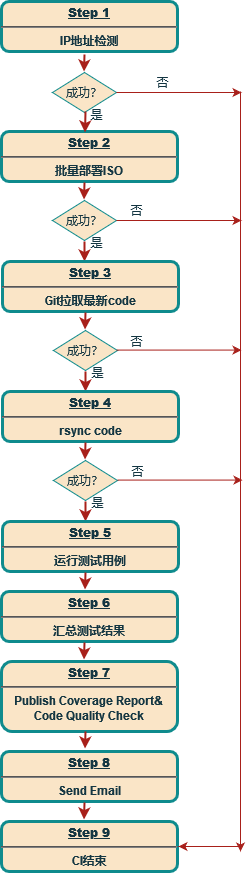

The diagram above was exported from draw.io. Its source (the exported page's mxGraphModel, read from the mxfile embedded in the PNG):
<mxGraphModel dx="1185" dy="620" grid="1" gridSize="10" guides="1" tooltips="1" connect="1" arrows="1" fold="1" page="1" pageScale="1" pageWidth="826" pageHeight="1169" background="#FFFFFF" math="0" shadow="0">
  <root>
    <mxCell id="0" />
    <mxCell id="1" parent="0" />
    <mxCell id="0qHa21aMwRIXv2jssZpm-96" value="&lt;p style=&quot;margin: 0px ; margin-top: 4px ; text-align: center ; text-decoration: underline&quot;&gt;&lt;strong&gt;Step 1&lt;br&gt;&lt;/strong&gt;&lt;/p&gt;&lt;hr&gt;IP地址检测" style="verticalAlign=middle;align=center;overflow=fill;fontSize=12;fontFamily=Helvetica;html=1;rounded=1;fontStyle=1;strokeWidth=3;fillColor=#FAE5C7;strokeColor=#0F8B8D;fontColor=#143642;" vertex="1" parent="1">
      <mxGeometry x="160" y="40" width="176" height="50" as="geometry" />
    </mxCell>
    <mxCell id="0qHa21aMwRIXv2jssZpm-97" value="&lt;p style=&quot;margin: 0px ; margin-top: 4px ; text-align: center ; text-decoration: underline&quot;&gt;&lt;strong&gt;Step 2&lt;br&gt;&lt;/strong&gt;&lt;/p&gt;&lt;hr&gt;批量部署ISO" style="verticalAlign=middle;align=center;overflow=fill;fontSize=12;fontFamily=Helvetica;html=1;rounded=1;fontStyle=1;strokeWidth=3;fillColor=#FAE5C7;strokeColor=#0F8B8D;fontColor=#143642;" vertex="1" parent="1">
      <mxGeometry x="160" y="170" width="176" height="50" as="geometry" />
    </mxCell>
    <mxCell id="0qHa21aMwRIXv2jssZpm-98" value="成功？" style="rhombus;whiteSpace=wrap;html=1;fontColor=#143642;strokeColor=#0F8B8D;fillColor=#FAE5C7;" vertex="1" parent="1">
      <mxGeometry x="211" y="111" width="64" height="40" as="geometry" />
    </mxCell>
    <mxCell id="0qHa21aMwRIXv2jssZpm-99" value="" style="edgeStyle=elbowEdgeStyle;elbow=horizontal;strokeColor=#A8201A;strokeWidth=2;labelBackgroundColor=#DAD2D8;fontColor=#143642;" edge="1" parent="1">
      <mxGeometry width="100" height="100" relative="1" as="geometry">
        <mxPoint x="243" y="93" as="sourcePoint" />
        <mxPoint x="243" y="110" as="targetPoint" />
        <Array as="points">
          <mxPoint x="242.5" y="129" />
        </Array>
      </mxGeometry>
    </mxCell>
    <mxCell id="0qHa21aMwRIXv2jssZpm-102" value="" style="edgeStyle=elbowEdgeStyle;elbow=horizontal;strokeColor=#A8201A;strokeWidth=2;labelBackgroundColor=#DAD2D8;fontColor=#143642;" edge="1" parent="1">
      <mxGeometry width="100" height="100" relative="1" as="geometry">
        <mxPoint x="244" y="150" as="sourcePoint" />
        <mxPoint x="244" y="171" as="targetPoint" />
        <Array as="points">
          <mxPoint x="243.5" y="190" />
        </Array>
      </mxGeometry>
    </mxCell>
    <mxCell id="0qHa21aMwRIXv2jssZpm-103" value="是" style="text;html=1;resizable=0;autosize=1;align=center;verticalAlign=middle;points=[];fillColor=none;strokeColor=none;rounded=0;fontColor=#143642;" vertex="1" parent="1">
      <mxGeometry x="240" y="143" width="30" height="20" as="geometry" />
    </mxCell>
    <mxCell id="0qHa21aMwRIXv2jssZpm-104" value="成功？" style="rhombus;whiteSpace=wrap;html=1;fontColor=#143642;strokeColor=#0F8B8D;fillColor=#FAE5C7;" vertex="1" parent="1">
      <mxGeometry x="211" y="239" width="64" height="40" as="geometry" />
    </mxCell>
    <mxCell id="0qHa21aMwRIXv2jssZpm-105" value="" style="edgeStyle=elbowEdgeStyle;elbow=horizontal;strokeColor=#A8201A;strokeWidth=2;labelBackgroundColor=#DAD2D8;fontColor=#143642;" edge="1" parent="1">
      <mxGeometry width="100" height="100" relative="1" as="geometry">
        <mxPoint x="243" y="221" as="sourcePoint" />
        <mxPoint x="243" y="238" as="targetPoint" />
        <Array as="points">
          <mxPoint x="242.5" y="257" />
        </Array>
      </mxGeometry>
    </mxCell>
    <mxCell id="0qHa21aMwRIXv2jssZpm-106" value="是" style="text;html=1;resizable=0;autosize=1;align=center;verticalAlign=middle;points=[];fillColor=none;strokeColor=none;rounded=0;fontColor=#143642;" vertex="1" parent="1">
      <mxGeometry x="240" y="271" width="30" height="20" as="geometry" />
    </mxCell>
    <mxCell id="0qHa21aMwRIXv2jssZpm-107" value="" style="edgeStyle=elbowEdgeStyle;elbow=horizontal;strokeColor=#A8201A;strokeWidth=2;labelBackgroundColor=#DAD2D8;fontColor=#143642;exitX=-0.067;exitY=0.45;exitDx=0;exitDy=0;exitPerimeter=0;" edge="1" parent="1">
      <mxGeometry width="100" height="100" relative="1" as="geometry">
        <mxPoint x="242.99" y="280" as="sourcePoint" />
        <mxPoint x="243" y="300" as="targetPoint" />
        <Array as="points">
          <mxPoint x="243" y="310" />
          <mxPoint x="243" y="300" />
        </Array>
      </mxGeometry>
    </mxCell>
    <mxCell id="0qHa21aMwRIXv2jssZpm-108" value="&lt;p style=&quot;margin: 0px ; margin-top: 4px ; text-align: center ; text-decoration: underline&quot;&gt;&lt;strong&gt;Step 3&lt;br&gt;&lt;/strong&gt;&lt;/p&gt;&lt;hr&gt;Git拉取最新code" style="verticalAlign=middle;align=center;overflow=fill;fontSize=12;fontFamily=Helvetica;html=1;rounded=1;fontStyle=1;strokeWidth=3;fillColor=#FAE5C7;strokeColor=#0F8B8D;fontColor=#143642;" vertex="1" parent="1">
      <mxGeometry x="161" y="300" width="176" height="50" as="geometry" />
    </mxCell>
    <mxCell id="0qHa21aMwRIXv2jssZpm-109" value="成功？" style="rhombus;whiteSpace=wrap;html=1;fontColor=#143642;strokeColor=#0F8B8D;fillColor=#FAE5C7;" vertex="1" parent="1">
      <mxGeometry x="212" y="369" width="64" height="40" as="geometry" />
    </mxCell>
    <mxCell id="0qHa21aMwRIXv2jssZpm-110" value="" style="edgeStyle=elbowEdgeStyle;elbow=horizontal;strokeColor=#A8201A;strokeWidth=2;labelBackgroundColor=#DAD2D8;fontColor=#143642;" edge="1" parent="1">
      <mxGeometry width="100" height="100" relative="1" as="geometry">
        <mxPoint x="244" y="351" as="sourcePoint" />
        <mxPoint x="244" y="368" as="targetPoint" />
        <Array as="points">
          <mxPoint x="243.5" y="387" />
        </Array>
      </mxGeometry>
    </mxCell>
    <mxCell id="0qHa21aMwRIXv2jssZpm-111" value="是" style="text;html=1;resizable=0;autosize=1;align=center;verticalAlign=middle;points=[];fillColor=none;strokeColor=none;rounded=0;fontColor=#143642;" vertex="1" parent="1">
      <mxGeometry x="241" y="401" width="30" height="20" as="geometry" />
    </mxCell>
    <mxCell id="0qHa21aMwRIXv2jssZpm-112" value="" style="edgeStyle=elbowEdgeStyle;elbow=horizontal;strokeColor=#A8201A;strokeWidth=2;labelBackgroundColor=#DAD2D8;fontColor=#143642;exitX=-0.067;exitY=0.45;exitDx=0;exitDy=0;exitPerimeter=0;" edge="1" parent="1">
      <mxGeometry width="100" height="100" relative="1" as="geometry">
        <mxPoint x="243.99" y="410" as="sourcePoint" />
        <mxPoint x="244" y="430" as="targetPoint" />
        <Array as="points">
          <mxPoint x="244" y="440" />
          <mxPoint x="244" y="430" />
        </Array>
      </mxGeometry>
    </mxCell>
    <mxCell id="0qHa21aMwRIXv2jssZpm-113" value="&lt;p style=&quot;margin: 0px ; margin-top: 4px ; text-align: center ; text-decoration: underline&quot;&gt;&lt;strong&gt;Step 4&lt;br&gt;&lt;/strong&gt;&lt;/p&gt;&lt;hr&gt;rsync code" style="verticalAlign=middle;align=center;overflow=fill;fontSize=12;fontFamily=Helvetica;html=1;rounded=1;fontStyle=1;strokeWidth=3;fillColor=#FAE5C7;strokeColor=#0F8B8D;fontColor=#143642;" vertex="1" parent="1">
      <mxGeometry x="161" y="430" width="176" height="50" as="geometry" />
    </mxCell>
    <mxCell id="0qHa21aMwRIXv2jssZpm-114" value="成功？" style="rhombus;whiteSpace=wrap;html=1;fontColor=#143642;strokeColor=#0F8B8D;fillColor=#FAE5C7;" vertex="1" parent="1">
      <mxGeometry x="212" y="499" width="64" height="40" as="geometry" />
    </mxCell>
    <mxCell id="0qHa21aMwRIXv2jssZpm-115" value="" style="edgeStyle=elbowEdgeStyle;elbow=horizontal;strokeColor=#A8201A;strokeWidth=2;labelBackgroundColor=#DAD2D8;fontColor=#143642;" edge="1" parent="1">
      <mxGeometry width="100" height="100" relative="1" as="geometry">
        <mxPoint x="244" y="481" as="sourcePoint" />
        <mxPoint x="244" y="498" as="targetPoint" />
        <Array as="points">
          <mxPoint x="243.5" y="517" />
        </Array>
      </mxGeometry>
    </mxCell>
    <mxCell id="0qHa21aMwRIXv2jssZpm-116" value="是" style="text;html=1;resizable=0;autosize=1;align=center;verticalAlign=middle;points=[];fillColor=none;strokeColor=none;rounded=0;fontColor=#143642;" vertex="1" parent="1">
      <mxGeometry x="241" y="531" width="30" height="20" as="geometry" />
    </mxCell>
    <mxCell id="0qHa21aMwRIXv2jssZpm-117" value="" style="edgeStyle=elbowEdgeStyle;elbow=horizontal;strokeColor=#A8201A;strokeWidth=2;labelBackgroundColor=#DAD2D8;fontColor=#143642;exitX=-0.067;exitY=0.45;exitDx=0;exitDy=0;exitPerimeter=0;" edge="1" parent="1">
      <mxGeometry width="100" height="100" relative="1" as="geometry">
        <mxPoint x="243.99" y="540" as="sourcePoint" />
        <mxPoint x="244" y="560" as="targetPoint" />
        <Array as="points">
          <mxPoint x="244" y="570" />
          <mxPoint x="244" y="560" />
        </Array>
      </mxGeometry>
    </mxCell>
    <mxCell id="0qHa21aMwRIXv2jssZpm-118" value="&lt;p style=&quot;margin: 0px ; margin-top: 4px ; text-align: center ; text-decoration: underline&quot;&gt;&lt;strong&gt;Step 5&lt;br&gt;&lt;/strong&gt;&lt;/p&gt;&lt;hr&gt;运行测试用例" style="verticalAlign=middle;align=center;overflow=fill;fontSize=12;fontFamily=Helvetica;html=1;rounded=1;fontStyle=1;strokeWidth=3;fillColor=#FAE5C7;strokeColor=#0F8B8D;fontColor=#143642;" vertex="1" parent="1">
      <mxGeometry x="161" y="560" width="176" height="50" as="geometry" />
    </mxCell>
    <mxCell id="0qHa21aMwRIXv2jssZpm-120" value="" style="edgeStyle=elbowEdgeStyle;elbow=horizontal;strokeColor=#A8201A;strokeWidth=2;labelBackgroundColor=#DAD2D8;fontColor=#143642;" edge="1" parent="1">
      <mxGeometry width="100" height="100" relative="1" as="geometry">
        <mxPoint x="244" y="611" as="sourcePoint" />
        <mxPoint x="244" y="628" as="targetPoint" />
        <Array as="points">
          <mxPoint x="243.5" y="647" />
        </Array>
      </mxGeometry>
    </mxCell>
    <mxCell id="0qHa21aMwRIXv2jssZpm-129" value="&lt;p style=&quot;margin: 0px ; margin-top: 4px ; text-align: center ; text-decoration: underline&quot;&gt;&lt;strong&gt;Step 6&lt;br&gt;&lt;/strong&gt;&lt;/p&gt;&lt;hr&gt;汇总测试结果" style="verticalAlign=middle;align=center;overflow=fill;fontSize=12;fontFamily=Helvetica;html=1;rounded=1;fontStyle=1;strokeWidth=3;fillColor=#FAE5C7;strokeColor=#0F8B8D;fontColor=#143642;" vertex="1" parent="1">
      <mxGeometry x="160" y="630" width="176" height="50" as="geometry" />
    </mxCell>
    <mxCell id="0qHa21aMwRIXv2jssZpm-131" value="" style="edgeStyle=elbowEdgeStyle;elbow=horizontal;strokeColor=#A8201A;strokeWidth=2;labelBackgroundColor=#DAD2D8;fontColor=#143642;" edge="1" parent="1">
      <mxGeometry width="100" height="100" relative="1" as="geometry">
        <mxPoint x="243" y="681" as="sourcePoint" />
        <mxPoint x="243" y="698" as="targetPoint" />
        <Array as="points">
          <mxPoint x="242.5" y="717" />
        </Array>
      </mxGeometry>
    </mxCell>
    <mxCell id="0qHa21aMwRIXv2jssZpm-134" value="&lt;p style=&quot;margin: 0px ; margin-top: 4px ; text-align: center ; text-decoration: underline&quot;&gt;&lt;strong&gt;Step 7&lt;br&gt;&lt;/strong&gt;&lt;/p&gt;&lt;hr&gt;Publish Coverage Report&amp;amp;&lt;br&gt;Code Quality Check" style="verticalAlign=middle;align=center;overflow=fill;fontSize=12;fontFamily=Helvetica;html=1;rounded=1;fontStyle=1;strokeWidth=3;fillColor=#FAE5C7;strokeColor=#0F8B8D;fontColor=#143642;" vertex="1" parent="1">
      <mxGeometry x="160" y="700" width="176" height="70" as="geometry" />
    </mxCell>
    <mxCell id="0qHa21aMwRIXv2jssZpm-135" value="" style="edgeStyle=elbowEdgeStyle;elbow=horizontal;strokeColor=#A8201A;strokeWidth=2;labelBackgroundColor=#DAD2D8;fontColor=#143642;" edge="1" parent="1">
      <mxGeometry width="100" height="100" relative="1" as="geometry">
        <mxPoint x="244" y="770" as="sourcePoint" />
        <mxPoint x="244" y="787" as="targetPoint" />
        <Array as="points">
          <mxPoint x="243.5" y="806" />
        </Array>
      </mxGeometry>
    </mxCell>
    <mxCell id="0qHa21aMwRIXv2jssZpm-136" value="&lt;p style=&quot;margin: 0px ; margin-top: 4px ; text-align: center ; text-decoration: underline&quot;&gt;&lt;strong&gt;Step 8&lt;br&gt;&lt;/strong&gt;&lt;/p&gt;&lt;hr&gt;Send Email" style="verticalAlign=middle;align=center;overflow=fill;fontSize=12;fontFamily=Helvetica;html=1;rounded=1;fontStyle=1;strokeWidth=3;fillColor=#FAE5C7;strokeColor=#0F8B8D;fontColor=#143642;" vertex="1" parent="1">
      <mxGeometry x="160" y="790" width="176" height="50" as="geometry" />
    </mxCell>
    <mxCell id="0qHa21aMwRIXv2jssZpm-137" value="" style="edgeStyle=elbowEdgeStyle;elbow=horizontal;strokeColor=#A8201A;strokeWidth=2;labelBackgroundColor=#DAD2D8;fontColor=#143642;" edge="1" parent="1">
      <mxGeometry width="100" height="100" relative="1" as="geometry">
        <mxPoint x="243" y="841" as="sourcePoint" />
        <mxPoint x="243" y="858" as="targetPoint" />
        <Array as="points">
          <mxPoint x="242.5" y="877" />
        </Array>
      </mxGeometry>
    </mxCell>
    <mxCell id="0qHa21aMwRIXv2jssZpm-138" value="&lt;p style=&quot;margin: 0px ; margin-top: 4px ; text-align: center ; text-decoration: underline&quot;&gt;&lt;strong&gt;Step 9&lt;br&gt;&lt;/strong&gt;&lt;/p&gt;&lt;hr&gt;CI结束" style="verticalAlign=middle;align=center;overflow=fill;fontSize=12;fontFamily=Helvetica;html=1;rounded=1;fontStyle=1;strokeWidth=3;fillColor=#FAE5C7;strokeColor=#0F8B8D;fontColor=#143642;" vertex="1" parent="1">
      <mxGeometry x="160" y="860" width="176" height="50" as="geometry" />
    </mxCell>
    <mxCell id="0qHa21aMwRIXv2jssZpm-140" value="" style="endArrow=classic;html=1;fontColor=#143642;strokeColor=#A8201A;fillColor=#FAE5C7;exitX=1;exitY=0.5;exitDx=0;exitDy=0;" edge="1" parent="1" source="0qHa21aMwRIXv2jssZpm-98">
      <mxGeometry width="50" height="50" relative="1" as="geometry">
        <mxPoint x="340" y="170" as="sourcePoint" />
        <mxPoint x="400" y="131" as="targetPoint" />
      </mxGeometry>
    </mxCell>
    <mxCell id="0qHa21aMwRIXv2jssZpm-142" value="" style="endArrow=classic;html=1;fontColor=#143642;strokeColor=#A8201A;fillColor=#FAE5C7;" edge="1" parent="1">
      <mxGeometry width="50" height="50" relative="1" as="geometry">
        <mxPoint x="399" y="130" as="sourcePoint" />
        <mxPoint x="399" y="890" as="targetPoint" />
      </mxGeometry>
    </mxCell>
    <mxCell id="0qHa21aMwRIXv2jssZpm-143" value="" style="endArrow=classic;html=1;fontColor=#143642;strokeColor=#A8201A;fillColor=#FAE5C7;" edge="1" parent="1">
      <mxGeometry width="50" height="50" relative="1" as="geometry">
        <mxPoint x="400" y="885" as="sourcePoint" />
        <mxPoint x="337" y="885" as="targetPoint" />
        <Array as="points" />
      </mxGeometry>
    </mxCell>
    <mxCell id="0qHa21aMwRIXv2jssZpm-144" value="否" style="text;html=1;resizable=0;autosize=1;align=center;verticalAlign=middle;points=[];fillColor=none;strokeColor=none;rounded=0;fontColor=#143642;" vertex="1" parent="1">
      <mxGeometry x="306" y="111" width="30" height="20" as="geometry" />
    </mxCell>
    <mxCell id="0qHa21aMwRIXv2jssZpm-145" value="否" style="text;html=1;resizable=0;autosize=1;align=center;verticalAlign=middle;points=[];fillColor=none;strokeColor=none;rounded=0;fontColor=#143642;" vertex="1" parent="1">
      <mxGeometry x="280" y="239" width="30" height="20" as="geometry" />
    </mxCell>
    <mxCell id="0qHa21aMwRIXv2jssZpm-146" value="" style="endArrow=classic;html=1;fontColor=#143642;strokeColor=#A8201A;fillColor=#FAE5C7;exitX=1;exitY=0.5;exitDx=0;exitDy=0;" edge="1" parent="1">
      <mxGeometry width="50" height="50" relative="1" as="geometry">
        <mxPoint x="275" y="388.58000000000004" as="sourcePoint" />
        <mxPoint x="400" y="388.58000000000004" as="targetPoint" />
      </mxGeometry>
    </mxCell>
    <mxCell id="0qHa21aMwRIXv2jssZpm-147" value="否" style="text;html=1;resizable=0;autosize=1;align=center;verticalAlign=middle;points=[];fillColor=none;strokeColor=none;rounded=0;fontColor=#143642;" vertex="1" parent="1">
      <mxGeometry x="280" y="370" width="30" height="20" as="geometry" />
    </mxCell>
    <mxCell id="0qHa21aMwRIXv2jssZpm-148" value="" style="endArrow=classic;html=1;fontColor=#143642;strokeColor=#A8201A;fillColor=#FAE5C7;exitX=1;exitY=0.5;exitDx=0;exitDy=0;" edge="1" parent="1">
      <mxGeometry width="50" height="50" relative="1" as="geometry">
        <mxPoint x="275" y="259.00000000000006" as="sourcePoint" />
        <mxPoint x="400" y="259.00000000000006" as="targetPoint" />
      </mxGeometry>
    </mxCell>
    <mxCell id="0qHa21aMwRIXv2jssZpm-149" value="" style="endArrow=classic;html=1;fontColor=#143642;strokeColor=#A8201A;fillColor=#FAE5C7;exitX=1;exitY=0.5;exitDx=0;exitDy=0;" edge="1" parent="1">
      <mxGeometry width="50" height="50" relative="1" as="geometry">
        <mxPoint x="276" y="518.58" as="sourcePoint" />
        <mxPoint x="401" y="518.58" as="targetPoint" />
      </mxGeometry>
    </mxCell>
    <mxCell id="0qHa21aMwRIXv2jssZpm-150" value="否" style="text;html=1;resizable=0;autosize=1;align=center;verticalAlign=middle;points=[];fillColor=none;strokeColor=none;rounded=0;fontColor=#143642;" vertex="1" parent="1">
      <mxGeometry x="281" y="500" width="30" height="20" as="geometry" />
    </mxCell>
  </root>
</mxGraphModel>